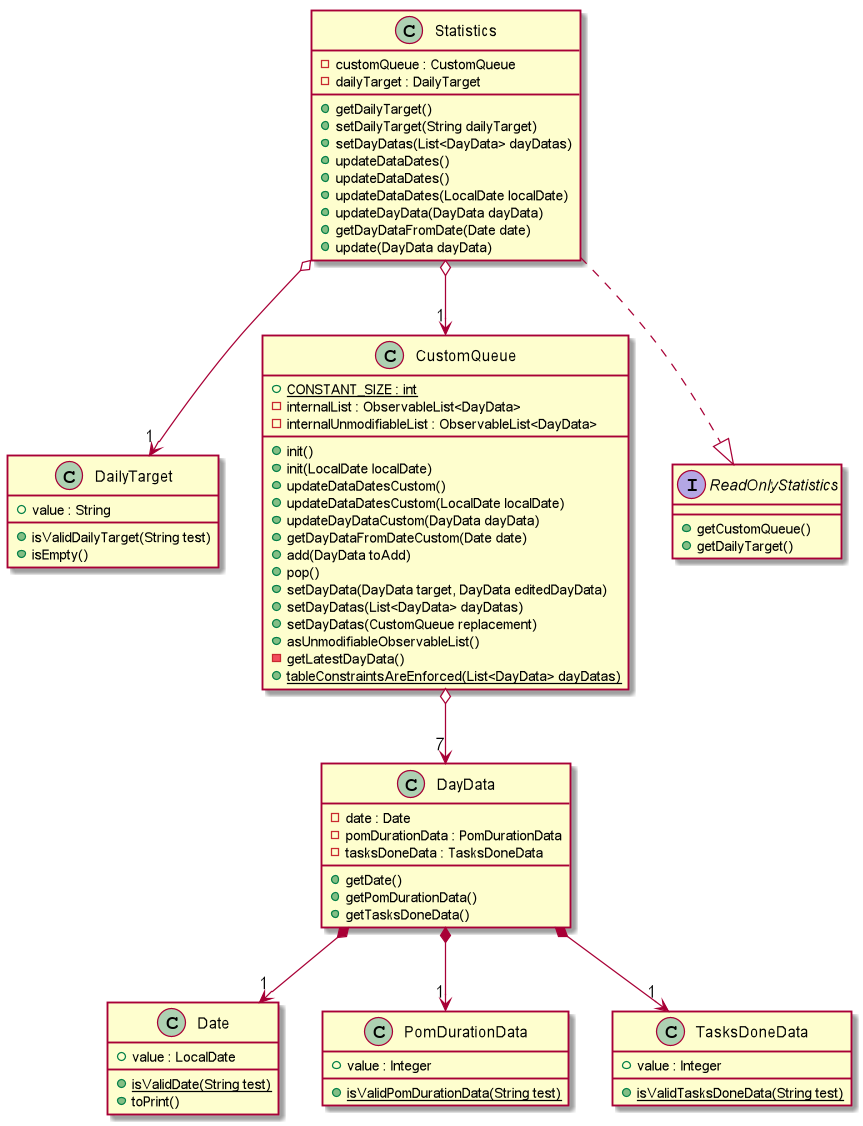

The diagram above was rendered by PlantUML. Its source (embedded in the PNG):
@startuml


Class Statistics {
- customQueue : CustomQueue
- dailyTarget : DailyTarget
+ getDailyTarget()
+ setDailyTarget(String dailyTarget)
+ setDayDatas(List<DayData> dayDatas)
+ updateDataDates()
+ updateDataDates()
+ updateDataDates(LocalDate localDate)
+ updateDayData(DayData dayData)
+ getDayDataFromDate(Date date)
+ update(DayData dayData)
}
class DailyTarget {
+ value : String
+ isValidDailyTarget(String test)
+ isEmpty()
}
Class CustomQueue {
+ {static} CONSTANT_SIZE : int
- internalList : ObservableList<DayData>
- internalUnmodifiableList : ObservableList<DayData>
+ init()
+ init(LocalDate localDate)
+ updateDataDatesCustom()
+ updateDataDatesCustom(LocalDate localDate)
+ updateDayDataCustom(DayData dayData)
+ getDayDataFromDateCustom(Date date)
+ add(DayData toAdd)
+ pop()
+ setDayData(DayData target, DayData editedDayData)
+ setDayDatas(List<DayData> dayDatas)
+ setDayDatas(CustomQueue replacement)
+ asUnmodifiableObservableList()
- getLatestDayData()
+ {static} tableConstraintsAreEnforced(List<DayData> dayDatas)
}
Class DayData {
- date : Date
- pomDurationData : PomDurationData
- tasksDoneData : TasksDoneData
+ getDate()
+ getPomDurationData()
+ getTasksDoneData()
}
Class Date {
+ value : LocalDate
+ {static} isValidDate(String test)
+ toPrint()
}
Class PomDurationData {
+ value : Integer
+ {static} isValidPomDurationData(String test)
}
Class TasksDoneData {
+ value : Integer
+ {static} isValidTasksDoneData(String test)
}
Interface ReadOnlyStatistics {
+ getCustomQueue()
+ getDailyTarget()
}

Statistics ..|> ReadOnlyStatistics

Statistics o--> "1" CustomQueue
Statistics o--> "1" DailyTarget
CustomQueue o--> "7" DayData
DayData *--> "1" Date
DayData *--> "1" PomDurationData
DayData *--> "1" TasksDoneData

@enduml